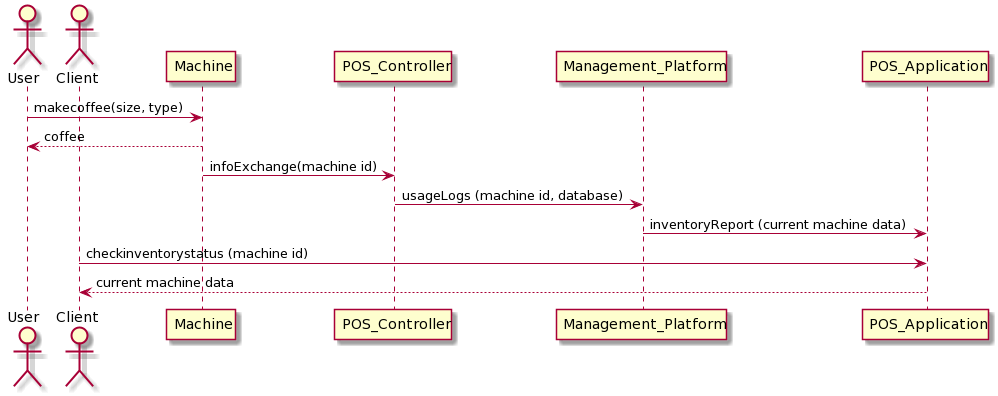

The diagram above was rendered by PlantUML. Its source (embedded in the PNG):
@startuml
actor User
actor Client
User -> Machine:makecoffee(size, type)
Machine --> User: coffee
Machine -> POS_Controller:infoExchange(machine id)
POS_Controller -> Management_Platform: usageLogs (machine id, database)
Management_Platform -> POS_Application: inventoryReport (current machine data)
Client -> POS_Application: checkinventorystatus (machine id)
POS_Application --> Client: current machine data
@enduml